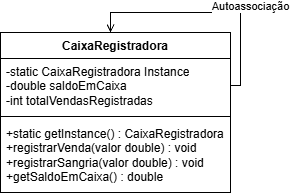

The diagram above was exported from draw.io. Its source (the exported page's mxGraphModel, read from the mxfile embedded in the PNG):
<mxGraphModel dx="750" dy="396" grid="1" gridSize="10" guides="1" tooltips="1" connect="1" arrows="1" fold="1" page="1" pageScale="1" pageWidth="827" pageHeight="1169" math="0" shadow="0">
  <root>
    <mxCell id="0" />
    <mxCell id="1" parent="0" />
    <mxCell id="51XqJu8aC3YNbtv0H69l-1" parent="1" style="swimlane;fontStyle=1;align=center;verticalAlign=top;childLayout=stackLayout;horizontal=1;startSize=26;horizontalStack=0;resizeParent=1;resizeParentMax=0;resizeLast=0;collapsible=1;marginBottom=0;whiteSpace=wrap;html=1;" value="&lt;span style=&quot;text-align: left;&quot;&gt;CaixaRegistradora&lt;/span&gt;" vertex="1">
      <mxGeometry height="160" width="230" x="270" y="180" as="geometry" />
    </mxCell>
    <mxCell id="jAzsvM-ZK2OJD_Wa9b0N-1" edge="1" parent="51XqJu8aC3YNbtv0H69l-1" source="51XqJu8aC3YNbtv0H69l-2" style="edgeStyle=orthogonalEdgeStyle;rounded=0;orthogonalLoop=1;jettySize=auto;html=1;endArrow=open;endFill=0;" target="51XqJu8aC3YNbtv0H69l-1">
      <mxGeometry relative="1" as="geometry">
        <Array as="points">
          <mxPoint x="240" y="53" />
          <mxPoint x="240" y="-20" />
          <mxPoint x="110" y="-20" />
        </Array>
      </mxGeometry>
    </mxCell>
    <mxCell id="jAzsvM-ZK2OJD_Wa9b0N-2" connectable="0" parent="jAzsvM-ZK2OJD_Wa9b0N-1" style="edgeLabel;html=1;align=center;verticalAlign=middle;resizable=0;points=[];" value="Autoassociação" vertex="1">
      <mxGeometry relative="1" x="-0.3953" as="geometry">
        <mxPoint x="10" y="-19" as="offset" />
      </mxGeometry>
    </mxCell>
    <mxCell id="51XqJu8aC3YNbtv0H69l-2" parent="51XqJu8aC3YNbtv0H69l-1" style="text;strokeColor=none;fillColor=none;align=left;verticalAlign=top;spacingLeft=4;spacingRight=4;overflow=hidden;rotatable=0;points=[[0,0.5],[1,0.5]];portConstraint=eastwest;whiteSpace=wrap;html=1;" value="-static CaixaRegistradora Instance&lt;div&gt;-double saldoEmCaixa&lt;/div&gt;&lt;div&gt;-int totalVendasRegistradas&lt;/div&gt;" vertex="1">
      <mxGeometry height="54" width="230" y="26" as="geometry" />
    </mxCell>
    <mxCell id="51XqJu8aC3YNbtv0H69l-3" parent="51XqJu8aC3YNbtv0H69l-1" style="line;strokeWidth=1;fillColor=none;align=left;verticalAlign=middle;spacingTop=-1;spacingLeft=3;spacingRight=3;rotatable=0;labelPosition=right;points=[];portConstraint=eastwest;strokeColor=inherit;" value="" vertex="1">
      <mxGeometry height="8" width="230" y="80" as="geometry" />
    </mxCell>
    <mxCell id="51XqJu8aC3YNbtv0H69l-4" parent="51XqJu8aC3YNbtv0H69l-1" style="text;strokeColor=none;fillColor=none;align=left;verticalAlign=top;spacingLeft=4;spacingRight=4;overflow=hidden;rotatable=0;points=[[0,0.5],[1,0.5]];portConstraint=eastwest;whiteSpace=wrap;html=1;" value="+static getInstance() : CaixaRegistradora&lt;div&gt;+registrarVenda(valor double) : void&lt;/div&gt;&lt;div&gt;+registrarSangria(valor double) : void&lt;/div&gt;&lt;div&gt;+getSaldoEmCaixa() : double&lt;/div&gt;" vertex="1">
      <mxGeometry height="72" width="230" y="88" as="geometry" />
    </mxCell>
  </root>
</mxGraphModel>